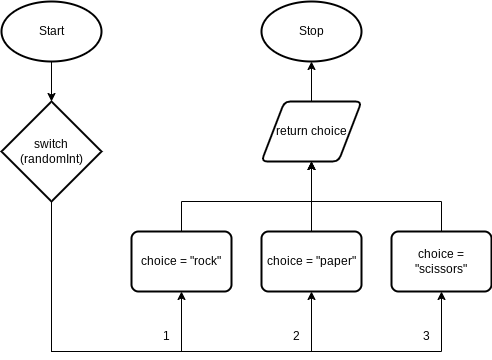

The diagram above was exported from draw.io. Its source (the exported page's mxGraphModel, read from the mxfile embedded in the PNG):
<mxGraphModel dx="606" dy="478" grid="1" gridSize="5" guides="1" tooltips="1" connect="1" arrows="1" fold="1" page="1" pageScale="1" pageWidth="827" pageHeight="1169" math="0" shadow="0">
  <root>
    <mxCell id="0" />
    <mxCell id="1" parent="0" />
    <mxCell id="6" style="edgeStyle=none;html=1;entryX=0.5;entryY=0;entryDx=0;entryDy=0;" parent="1" source="2" edge="1">
      <mxGeometry relative="1" as="geometry">
        <mxPoint x="270" y="300" as="targetPoint" />
      </mxGeometry>
    </mxCell>
    <mxCell id="2" value="Start" style="strokeWidth=2;html=1;shape=mxgraph.flowchart.start_1;whiteSpace=wrap;" parent="1" vertex="1">
      <mxGeometry x="220" y="200" width="100" height="60" as="geometry" />
    </mxCell>
    <mxCell id="3" value="Stop" style="strokeWidth=2;html=1;shape=mxgraph.flowchart.start_1;whiteSpace=wrap;" parent="1" vertex="1">
      <mxGeometry x="480" y="200" width="100" height="60" as="geometry" />
    </mxCell>
    <mxCell id="26" style="edgeStyle=none;html=1;entryX=0.5;entryY=0;entryDx=0;entryDy=0;" parent="1" target="25" edge="1">
      <mxGeometry relative="1" as="geometry">
        <mxPoint x="270" y="340" as="sourcePoint" />
      </mxGeometry>
    </mxCell>
    <mxCell id="29" style="edgeStyle=none;html=1;startArrow=none;entryX=0.5;entryY=0;entryDx=0;entryDy=0;exitX=0.5;exitY=0;exitDx=0;exitDy=0;" parent="1" edge="1">
      <mxGeometry relative="1" as="geometry">
        <mxPoint x="270" y="400" as="targetPoint" />
        <mxPoint x="270" y="400" as="sourcePoint" />
      </mxGeometry>
    </mxCell>
    <mxCell id="61" style="edgeStyle=none;html=1;entryX=0.5;entryY=0;entryDx=0;entryDy=0;fontSize=12;" edge="1" parent="1" target="27">
      <mxGeometry relative="1" as="geometry">
        <mxPoint x="270" y="360" as="sourcePoint" />
      </mxGeometry>
    </mxCell>
    <mxCell id="69" style="edgeStyle=orthogonalEdgeStyle;rounded=0;html=1;fontSize=12;" edge="1" parent="1" source="15" target="3">
      <mxGeometry relative="1" as="geometry" />
    </mxCell>
    <mxCell id="15" value="return choice" style="shape=parallelogram;html=1;strokeWidth=2;perimeter=parallelogramPerimeter;whiteSpace=wrap;rounded=1;arcSize=12;size=0.23;" parent="1" vertex="1">
      <mxGeometry x="480" y="300" width="100" height="60" as="geometry" />
    </mxCell>
    <mxCell id="40" style="edgeStyle=none;html=1;entryX=0.5;entryY=1;entryDx=0;entryDy=0;fontSize=10;rounded=0;exitX=0.5;exitY=1;exitDx=0;exitDy=0;exitPerimeter=0;" parent="1" source="17" target="31" edge="1">
      <mxGeometry relative="1" as="geometry">
        <Array as="points">
          <mxPoint x="270" y="550" />
          <mxPoint x="400" y="550" />
        </Array>
      </mxGeometry>
    </mxCell>
    <mxCell id="41" style="edgeStyle=none;rounded=0;html=1;entryX=0.5;entryY=1;entryDx=0;entryDy=0;fontSize=10;" parent="1" target="35" edge="1">
      <mxGeometry relative="1" as="geometry">
        <Array as="points">
          <mxPoint x="270" y="550" />
          <mxPoint x="530" y="550" />
        </Array>
        <mxPoint x="270" y="400" as="sourcePoint" />
      </mxGeometry>
    </mxCell>
    <mxCell id="42" style="edgeStyle=none;rounded=0;html=1;entryX=0.5;entryY=1;entryDx=0;entryDy=0;fontSize=10;exitX=0.5;exitY=1;exitDx=0;exitDy=0;exitPerimeter=0;" parent="1" source="17" target="38" edge="1">
      <mxGeometry relative="1" as="geometry">
        <Array as="points">
          <mxPoint x="270" y="550" />
          <mxPoint x="660" y="550" />
        </Array>
      </mxGeometry>
    </mxCell>
    <mxCell id="17" value="switch&lt;br style=&quot;font-size: 12px;&quot;&gt;(randomInt)" style="strokeWidth=2;html=1;shape=mxgraph.flowchart.decision;whiteSpace=wrap;fontSize=12;" parent="1" vertex="1">
      <mxGeometry x="220" y="300" width="100" height="100" as="geometry" />
    </mxCell>
    <mxCell id="19" value="1" style="text;html=1;align=center;verticalAlign=middle;resizable=0;points=[];autosize=1;strokeColor=none;fillColor=none;fontSize=12;" parent="1" vertex="1">
      <mxGeometry x="370" y="520" width="30" height="30" as="geometry" />
    </mxCell>
    <mxCell id="67" style="edgeStyle=orthogonalEdgeStyle;rounded=0;html=1;fontSize=12;entryX=0.5;entryY=1;entryDx=0;entryDy=0;" edge="1" parent="1" source="31" target="15">
      <mxGeometry relative="1" as="geometry">
        <mxPoint x="530" y="365" as="targetPoint" />
        <Array as="points">
          <mxPoint x="400" y="400" />
          <mxPoint x="530" y="400" />
        </Array>
      </mxGeometry>
    </mxCell>
    <mxCell id="31" value="choice = &quot;rock&quot;" style="rounded=1;whiteSpace=wrap;html=1;absoluteArcSize=1;arcSize=14;strokeWidth=2;" parent="1" vertex="1">
      <mxGeometry x="350" y="430" width="100" height="60" as="geometry" />
    </mxCell>
    <mxCell id="45" style="edgeStyle=none;rounded=0;html=1;entryX=0.5;entryY=1;entryDx=0;entryDy=0;fontSize=7;" parent="1" target="43" edge="1">
      <mxGeometry relative="1" as="geometry">
        <Array as="points">
          <mxPoint x="530" y="350" />
          <mxPoint x="660" y="350" />
        </Array>
        <mxPoint x="530" y="370" as="sourcePoint" />
      </mxGeometry>
    </mxCell>
    <mxCell id="66" style="edgeStyle=orthogonalEdgeStyle;html=1;fontSize=12;rounded=0;" edge="1" parent="1" source="35" target="15">
      <mxGeometry relative="1" as="geometry" />
    </mxCell>
    <mxCell id="35" value="choice = &quot;paper&quot;" style="rounded=1;whiteSpace=wrap;html=1;absoluteArcSize=1;arcSize=14;strokeWidth=2;" parent="1" vertex="1">
      <mxGeometry x="480" y="430" width="100" height="60" as="geometry" />
    </mxCell>
    <mxCell id="44" style="edgeStyle=none;rounded=0;html=1;entryX=0.5;entryY=1;entryDx=0;entryDy=0;fontSize=7;" parent="1" target="43" edge="1">
      <mxGeometry relative="1" as="geometry">
        <mxPoint x="660" y="370" as="sourcePoint" />
      </mxGeometry>
    </mxCell>
    <mxCell id="68" style="edgeStyle=orthogonalEdgeStyle;rounded=0;html=1;entryX=0.5;entryY=1;entryDx=0;entryDy=0;fontSize=12;" edge="1" parent="1" source="38" target="15">
      <mxGeometry relative="1" as="geometry">
        <Array as="points">
          <mxPoint x="660" y="400" />
          <mxPoint x="530" y="400" />
        </Array>
      </mxGeometry>
    </mxCell>
    <mxCell id="38" value="choice = &quot;scissors&quot;" style="rounded=1;whiteSpace=wrap;html=1;absoluteArcSize=1;arcSize=14;strokeWidth=2;" parent="1" vertex="1">
      <mxGeometry x="610" y="430" width="100" height="60" as="geometry" />
    </mxCell>
    <mxCell id="52" style="edgeStyle=none;rounded=0;html=1;fontSize=9;" parent="1" target="48" edge="1">
      <mxGeometry relative="1" as="geometry">
        <mxPoint x="660" y="280" as="sourcePoint" />
      </mxGeometry>
    </mxCell>
    <mxCell id="53" style="edgeStyle=none;rounded=0;html=1;fontSize=9;" parent="1" target="51" edge="1">
      <mxGeometry relative="1" as="geometry">
        <mxPoint x="660" y="190" as="sourcePoint" />
      </mxGeometry>
    </mxCell>
    <mxCell id="54" style="edgeStyle=none;rounded=0;html=1;entryX=1;entryY=0.5;entryDx=0;entryDy=0;fontSize=9;" parent="1" source="51" edge="1">
      <mxGeometry relative="1" as="geometry">
        <mxPoint x="568.5" y="130" as="targetPoint" />
      </mxGeometry>
    </mxCell>
    <mxCell id="64" value="2" style="text;html=1;align=center;verticalAlign=middle;resizable=0;points=[];autosize=1;strokeColor=none;fillColor=none;fontSize=12;" vertex="1" parent="1">
      <mxGeometry x="500" y="520" width="30" height="30" as="geometry" />
    </mxCell>
    <mxCell id="65" value="3" style="text;html=1;align=center;verticalAlign=middle;resizable=0;points=[];autosize=1;strokeColor=none;fillColor=none;fontSize=12;" vertex="1" parent="1">
      <mxGeometry x="630" y="520" width="30" height="30" as="geometry" />
    </mxCell>
  </root>
</mxGraphModel>